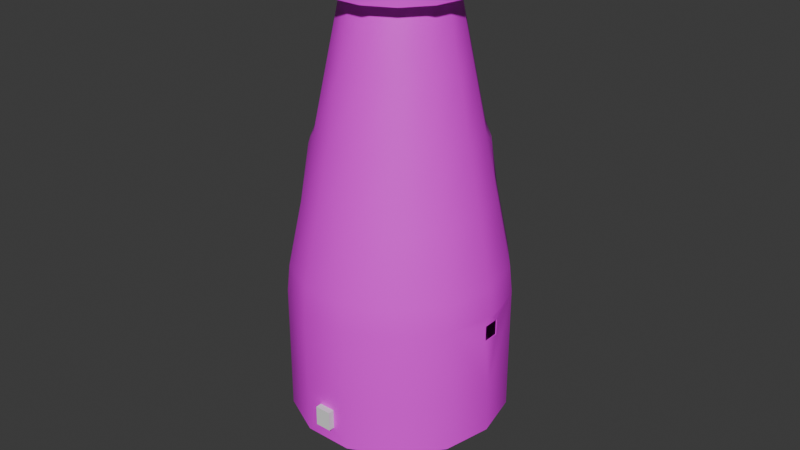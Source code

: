 # Source: FI-069_Smelter_Room.blend  (saved by Blender 4.2.66; exported with 4.5.12 LTS)
import bpy
from mathutils import Matrix  # noqa: F401  (used for matrix-valued properties, if any)

bpy.ops.wm.read_factory_settings(use_empty=True)
scene = bpy.context.scene
scene.name = 'Scene'

# ---- collections
col_collection = bpy.data.collections.new('Collection'); scene.collection.children.link(col_collection)
col_export = bpy.data.collections.new('Export'); scene.collection.children.link(col_export)

# ---- images (referenced by path relative to the original .blend; pixels are not part of the script)
import os
ASSET_DIR = os.environ.get("B2B_ASSET_DIR", "")  # directory of the original .blend (textures are referenced by path, not embedded)
HERE = os.path.dirname(os.path.abspath(__file__))  # packed textures are extracted next to this script under _unpacked/

def load_image(name, relpath, width, height, colorspace="sRGB"):
    """Load a texture the original file referenced (path relative to the .blend, or extracted next to this script)."""
    p = next((c for c in (os.path.join(HERE, relpath), os.path.join(ASSET_DIR, relpath)) if relpath and os.path.exists(c)), "")
    if p:
        img = bpy.data.images.load(p, check_existing=True)
        img.name = name
    else:  # same state as the original file: an image datablock whose file is absent (Cycles renders it pink)
        img = bpy.data.images.new(name, width, height)
        img.source = "FILE"
        img.filepath = "//" + (relpath or name)
    img.colorspace_settings.name = colorspace
    return img
img_brick_wall_018_basecolor_jpg = load_image('Brick_Wall_018_basecolor.jpg', 'Brick_Wall_018_basecolor.jpg', 1024, 1024, 'sRGB')

# ---- materials (node trees are filled in below, after node groups)
mat_material = bpy.data.materials.new('Material')

# ---- node groups
ng_smooth_by_angle = bpy.data.node_groups.new('Smooth by Angle', 'GeometryNodeTree')
_s = ng_smooth_by_angle.interface.new_socket(name='Mesh', in_out='OUTPUT', socket_type='NodeSocketGeometry')
_s = ng_smooth_by_angle.interface.new_socket(name='Mesh', in_out='INPUT', socket_type='NodeSocketGeometry')
_s = ng_smooth_by_angle.interface.new_socket(name='Angle', in_out='INPUT', socket_type='NodeSocketFloat')
_s.subtype = 'ANGLE'
_s.default_value = 0.5236
_s.min_value = 0.0
_s.max_value = 3.142
_s.description = 'Maximum face angle for smooth edges'
_s = ng_smooth_by_angle.interface.new_socket(name='Ignore Sharpness', in_out='INPUT', socket_type='NodeSocketBool')
_s.force_non_field = True
ng_smooth_by_angle.description = 'Set the sharpness of mesh edges based on the angle between the neighboring faces'
ng_smooth_by_angle.is_modifier = True
_N = ng_smooth_by_angle.nodes; _L = ng_smooth_by_angle.links
n0 = _N.new('GeometryNodeSetShadeSmooth'); n0.name = 'Set Shade Smooth'; n0.location = (120, -80)
n0.domain = 'EDGE'
n1 = _N.new('GeometryNodeSetShadeSmooth'); n1.name = 'Set Shade Smooth.001'; n1.location = (300, -80)
n2 = _N.new('NodeGroupOutput'); n2.name = 'Group Output'; n2.location = (480, -80)
n3 = _N.new('GeometryNodeInputMeshEdgeAngle'); n3.name = 'Edge Angle'; n3.location = (-440, -240)
n4 = _N.new('NodeGroupInput'); n4.name = 'Group Input'; n4.location = (-80, -80)
n5 = _N.new('GeometryNodeInputEdgeSmooth'); n5.name = 'Is Edge Smooth'; n5.location = (-260, -120)
n6 = _N.new('GeometryNodeInputShadeSmooth'); n6.name = 'Is Shade Smooth'; n6.location = (-440, -397)
n7 = _N.new('FunctionNodeCompare'); n7.name = 'Compare'; n7.location = (-260, -260)
n7.operation = 'LESS_EQUAL'
n7.inputs[6].default_value = (0.0, 0.0, 0.0, 0.0)
n7.inputs[7].default_value = (0.0, 0.0, 0.0, 0.0)
n8 = _N.new('FunctionNodeBooleanMath'); n8.name = 'Boolean Math.001'; n8.location = (-80, -260)
n9 = _N.new('NodeGroupInput'); n9.name = 'Group Input.001'; n9.location = (-440, -329)
n10 = _N.new('NodeGroupInput'); n10.name = 'Group Input.002'; n10.location = (-259, -189)
n11 = _N.new('FunctionNodeBooleanMath'); n11.name = 'Boolean Math'; n11.location = (-80, -149)
n11.operation = 'OR'
n12 = _N.new('FunctionNodeBooleanMath'); n12.name = 'Boolean Math.002'; n12.location = (-260, -380)
n12.operation = 'OR'
n13 = _N.new('NodeGroupInput'); n13.name = 'Group Input.003'; n13.location = (-440, -460)
_L.new(n3.outputs[0], n7.inputs[0])
_L.new(n1.outputs[0], n2.inputs[0])
_L.new(n9.outputs[1], n7.inputs[1])
_L.new(n7.outputs[0], n8.inputs[0])
_L.new(n4.outputs[0], n0.inputs[0])
_L.new(n0.outputs[0], n1.inputs[0])
_L.new(n8.outputs[0], n0.inputs[2])
_L.new(n10.outputs[2], n11.inputs[1])
_L.new(n5.outputs[0], n11.inputs[0])
_L.new(n11.outputs[0], n0.inputs[1])
_L.new(n13.outputs[2], n12.inputs[1])
_L.new(n6.outputs[0], n12.inputs[0])
_L.new(n12.outputs[0], n8.inputs[1])
n2.is_active_output = True

# ---- material node trees
mat_material.use_nodes = True; mat_material.node_tree.nodes.clear()
_N = mat_material.node_tree.nodes; _L = mat_material.node_tree.links
n0 = _N.new('ShaderNodeBsdfPrincipled'); n0.name = 'Principled BSDF'; n0.location = (10, 300)
n1 = _N.new('ShaderNodeOutputMaterial'); n1.name = 'Material Output'; n1.location = (300, 300)
n2 = _N.new('ShaderNodeTexImage'); n2.name = 'Image Texture'; n2.location = (-493, 146)
n2.image = img_brick_wall_018_basecolor_jpg
_L.new(n0.outputs[0], n1.inputs[0])
_L.new(n2.outputs[0], n0.inputs[0])
n1.is_active_output = True

# ---- world
world_world = bpy.data.worlds.new('World'); scene.world = world_world
world_world.use_nodes = True; world_world.node_tree.nodes.clear()
_N = world_world.node_tree.nodes; _L = world_world.node_tree.links
n0 = _N.new('ShaderNodeOutputWorld'); n0.name = 'World Output'; n0.location = (300, 300)
n1 = _N.new('ShaderNodeBackground'); n1.name = 'Background'; n1.location = (10, 300)
n1.inputs[0].default_value = (0.05088, 0.05088, 0.05088, 1.0)
_L.new(n1.outputs[0], n0.inputs[0])
n0.is_active_output = True
world_world.color = (0.05088, 0.05088, 0.05088)
world_world.sun_shadow_jitter_overblur = 0.0

# ---- meshes
me_cube = bpy.data.meshes.new('Cube')
me_cube.from_pydata([(-1.0, -2.0, 0.0), (-1.0, -2.0, 2.0), (-1.0, 0.0, 0.0), (-1.0, 0.0, 2.0), (1.0, -2.0, 0.0), (1.0, -2.0, 2.0), (1.0, 0.0, 0.0), (1.0, 0.0, 2.0)], [], [(0, 1, 3, 2), (2, 3, 7, 6), (6, 7, 5, 4), (4, 5, 1, 0), (2, 6, 4, 0), (7, 3, 1, 5)])
_uv = me_cube.uv_layers.new(name='UVMap')
_uv.uv.foreach_set('vector', [0.375, 0.0, 0.625, 0.0, 0.625, 0.25, 0.375, 0.25, 0.375, 0.25, 0.625, 0.25, 0.625, 0.5, 0.375, 0.5, 0.375, 0.5, 0.625, 0.5, 0.625, 0.75, 0.375, 0.75, 0.375, 0.75, 0.625, 0.75, 0.625, 1.0, 0.375, 1.0, 0.125, 0.5, 0.375, 0.5, 0.375, 0.75, 0.125, 0.75, 0.625, 0.5, 0.875, 0.5, 0.875, 0.75, 0.625, 0.75])
me_cube.update()
me_plane = bpy.data.meshes.new('Plane')
me_plane.from_pydata([(2.588, -1.954e-07, 0.0), (2.6, -1.888e-07, 6.166), (13.34, -1.001e-06, 12.0), (13.33, -1.007e-06, 18.0), (6.307, -3.458e-07, 63.87), (8.573, -5.388e-07, 63.86), (8.573, -6.276e-07, 68.73), (5.183, -3.717e-07, 68.72), (5.183, -2.25e-07, 70.33), (8.71, -4.451e-07, 70.36), (2.332, 1.152, 0.0), (2.343, 1.157, 6.166), (12.02, 5.939, 12.0), (12.01, 5.935, 18.0), (5.683, 2.807, 63.87), (7.724, 3.815, 63.86), (7.724, 3.815, 68.73), (4.67, 2.307, 68.72), (4.67, 2.307, 70.33), (7.847, 3.876, 70.36), (1.614, 2.076, 0.0), (1.621, 2.085, 6.166), (8.32, 10.7, 12.0), (8.314, 10.69, 18.0), (3.933, 5.058, 63.87), (5.345, 6.875, 63.86), (5.345, 6.875, 68.73), (3.232, 4.157, 68.72), (3.232, 4.157, 70.33), (5.43, 6.984, 70.36), (0.5759, 2.588, 0.0), (0.5786, 2.6, 6.166), (2.969, 13.34, 12.0), (2.967, 13.33, 18.0), (1.404, 6.307, 63.87), (1.908, 8.573, 63.86), (1.908, 8.573, 68.73), (1.153, 5.183, 68.72), (1.153, 5.183, 70.33), (1.938, 8.71, 70.36), (-0.5759, 2.588, 0.0), (-0.5786, 2.6, 6.166), (-2.969, 13.34, 12.0), (-2.967, 13.33, 18.0), (-1.404, 6.307, 63.87), (-1.908, 8.573, 63.86), (-1.908, 8.573, 68.73), (-1.153, 5.183, 68.72), (-1.153, 5.183, 70.33), (-1.938, 8.71, 70.36), (-1.614, 2.076, 0.0), (-1.621, 2.085, 6.166), (-8.32, 10.7, 12.0), (-8.314, 10.69, 18.0), (-3.933, 5.058, 63.87), (-5.345, 6.875, 63.86), (-5.345, 6.875, 68.73), (-3.232, 4.157, 68.72), (-3.232, 4.157, 70.33), (-5.43, 6.984, 70.36), (-2.332, 1.152, 0.0), (-2.343, 1.157, 6.166), (-12.02, 5.939, 12.0), (-12.01, 5.935, 18.0), (-5.683, 2.807, 63.87), (-7.724, 3.815, 63.86), (-7.724, 3.815, 68.73), (-4.67, 2.307, 68.72), (-4.67, 2.307, 70.33), (-7.847, 3.876, 70.36), (-2.588, -4.989e-08, 0.0), (-2.6, -5.82e-08, 6.166), (-13.34, -2.096e-07, 12.0), (-13.33, -1.929e-07, 18.0), (-6.307, -2.335e-07, 63.87), (-8.573, -2.317e-07, 63.86), (-8.573, -3.548e-08, 68.73), (-5.183, 9.917e-09, 68.72), (-5.183, -1.367e-07, 70.33), (-8.71, -2.003e-07, 70.36), (-2.332, -1.152, 0.0), (-2.343, -1.157, 6.166), (-12.02, -5.939, 12.0), (-12.01, -5.935, 18.0), (-5.683, -2.807, 63.87), (-7.724, -3.815, 63.86), (-7.724, -3.815, 68.73), (-4.67, -2.307, 68.72), (-4.67, -2.307, 70.33), (-7.847, -3.876, 70.36), (-1.614, -2.076, 0.0), (-1.621, -2.085, 6.166), (-8.32, -10.7, 12.0), (-8.314, -10.69, 18.0), (-3.933, -5.058, 63.87), (-5.345, -6.875, 63.86), (-5.345, -6.875, 68.73), (-3.232, -4.157, 68.72), (-3.232, -4.157, 70.33), (-5.43, -6.984, 70.36), (-0.5759, -2.588, 0.0), (-0.5786, -2.6, 6.166), (-2.969, -13.34, 12.0), (-2.967, -13.33, 18.0), (-1.404, -6.307, 63.87), (-1.908, -8.573, 63.86), (-1.908, -8.573, 68.73), (-1.153, -5.183, 68.72), (-1.153, -5.183, 70.33), (-1.938, -8.71, 70.36), (0.5759, -2.588, 0.0), (0.5786, -2.6, 6.166), (2.969, -13.34, 12.0), (2.967, -13.33, 18.0), (1.404, -6.307, 63.87), (1.908, -8.573, 63.86), (1.908, -8.573, 68.73), (1.153, -5.183, 68.72), (1.153, -5.183, 70.33), (1.938, -8.71, 70.36), (1.614, -2.076, 0.0), (1.621, -2.085, 6.166), (8.32, -10.7, 12.0), (8.314, -10.69, 18.0), (3.933, -5.058, 63.87), (5.345, -6.875, 63.86), (5.345, -6.875, 68.73), (3.232, -4.157, 68.72), (3.232, -4.157, 70.33), (5.43, -6.984, 70.36), (2.332, -1.152, 0.0), (2.343, -1.157, 6.166), (12.02, -5.939, 12.0), (12.01, -5.935, 18.0), (5.683, -2.807, 63.87), (7.724, -3.815, 63.86), (7.724, -3.815, 68.73), (4.67, -2.307, 68.72), (4.67, -2.307, 70.33), (7.847, -3.876, 70.36), (1.0, 13.33, 13.9), (-1.0, -13.33, 13.9), (1.0, -13.33, 13.9), (13.0, -9.394e-07, 31.33), (11.32, -7.91e-07, 39.47), (9.652, -6.426e-07, 47.6), (7.98, -4.942e-07, 55.73), (11.71, 5.784, 31.33), (10.2, 5.04, 39.47), (8.696, 4.295, 47.6), (7.189, 3.551, 55.73), (8.103, 10.42, 31.33), (7.06, 9.081, 39.47), (6.018, 7.74, 47.6), (4.975, 6.399, 55.73), (2.892, 13.0, 31.33), (2.52, 11.32, 39.47), (2.148, 9.652, 47.6), (1.776, 7.98, 55.73), (-2.892, 13.0, 31.33), (-2.52, 11.32, 39.47), (-2.148, 9.652, 47.6), (-1.776, 7.98, 55.73), (-8.103, 10.42, 31.33), (-7.06, 9.081, 39.47), (-6.018, 7.74, 47.6), (-4.975, 6.399, 55.73), (-11.71, 5.784, 31.33), (-10.2, 5.04, 39.47), (-8.696, 4.295, 47.6), (-7.189, 3.551, 55.73), (-13.0, -2.008e-07, 31.33), (-11.32, -2.089e-07, 39.47), (-9.652, -2.171e-07, 47.6), (-7.98, -2.253e-07, 55.73), (-11.71, -5.784, 31.33), (-10.2, -5.04, 39.47), (-8.696, -4.295, 47.6), (-7.189, -3.551, 55.73), (-8.103, -10.42, 31.33), (-7.06, -9.081, 39.47), (-6.018, -7.74, 47.6), (-4.975, -6.399, 55.73), (-2.892, -13.0, 31.33), (-2.52, -11.32, 39.47), (-2.148, -9.652, 47.6), (-1.776, -7.98, 55.73), (2.892, -13.0, 31.33), (2.52, -11.32, 39.47), (2.148, -9.652, 47.6), (1.776, -7.98, 55.73), (8.103, -10.42, 31.33), (7.06, -9.081, 39.47), (6.018, -7.74, 47.6), (4.975, -6.399, 55.73), (11.71, -5.784, 31.33), (10.2, -5.04, 39.47), (8.696, -4.295, 47.6), (7.189, -3.551, 55.73), (13.33, -1.007e-06, 28.0), (12.01, 5.935, 28.0), (8.314, 10.69, 28.0), (2.967, 13.33, 28.0), (-2.967, 13.33, 28.0), (-8.314, 10.69, 28.0), (-12.01, 5.935, 28.0), (-13.33, -1.929e-07, 28.0), (-12.01, -5.935, 28.0), (-8.314, -10.69, 28.0), (-2.967, -13.33, 28.0), (2.967, -13.33, 28.0), (8.314, -10.69, 28.0), (12.01, -5.935, 28.0), (2.967, 13.33, 22.0), (2.967, 13.33, 26.1), (-2.967, 13.33, 26.1), (-2.967, 13.33, 22.0), (13.4, -1.0, 25.0), (13.4, -1.0, 27.0), (13.4, -1.007e-06, 25.0), (13.4, -1.007e-06, 27.0), (13.4, 1.0, 25.0), (13.4, 1.0, 27.0), (-13.4, -1.0, 25.0), (-13.4, -1.929e-07, 25.0), (-13.4, -1.929e-07, 27.0), (-13.4, -1.0, 27.0), (-13.4, 1.0, 27.0), (-13.4, 1.0, 25.0), (-7.226, -7.37, 46.0), (-8.457, -5.791, 44.0), (-8.454, -5.79, 46.0), (-7.228, -7.371, 44.0), (8.454, 5.79, 46.0), (7.226, 7.37, 46.0), (8.457, 5.791, 44.0), (7.228, 7.371, 44.0), (-1.0, -13.33, 16.5), (1.0, -13.33, 16.5), (1.0, 13.33, 16.5), (-1.0, 13.33, 16.5), (-1.0, 13.33, 13.9)], [], [(0, 1, 11, 10), (10, 11, 21, 20), (20, 21, 31, 30), (30, 31, 41, 40), (40, 41, 51, 50), (50, 51, 61, 60), (60, 61, 71, 70), (70, 71, 81, 80), (80, 81, 91, 90), (90, 91, 101, 100), (100, 101, 111, 110), (110, 111, 121, 120), (120, 121, 131, 130), (130, 131, 1, 0), (1, 2, 12, 11), (11, 12, 22, 21), (21, 22, 32, 31), (31, 32, 42, 41), (41, 42, 52, 51), (51, 52, 62, 61), (61, 62, 72, 71), (71, 72, 82, 81), (81, 82, 92, 91), (91, 92, 102, 101), (101, 102, 112, 111), (111, 112, 122, 121), (121, 122, 132, 131), (131, 132, 2, 1), (2, 3, 13, 12), (12, 13, 23, 22), (22, 23, 33, 32), (140, 32, 33, 239), (241, 42, 32, 140), (42, 43, 53, 52), (52, 53, 63, 62), (62, 63, 73, 72), (72, 73, 83, 82), (82, 83, 93, 92), (92, 93, 103, 102), (141, 102, 103, 237), (142, 112, 102, 141), (112, 113, 123, 122), (122, 123, 133, 132), (132, 133, 3, 2), (146, 4, 14, 150), (150, 14, 24, 154), (154, 24, 34, 158), (158, 34, 44, 162), (162, 44, 54, 166), (166, 54, 64, 170), (170, 64, 74, 174), (174, 74, 84, 178), (178, 84, 94, 182), (182, 94, 104, 186), (186, 104, 114, 190), (190, 114, 124, 194), (194, 124, 134, 198), (198, 134, 4, 146), (4, 5, 15, 14), (14, 15, 25, 24), (24, 25, 35, 34), (34, 35, 45, 44), (44, 45, 55, 54), (54, 55, 65, 64), (64, 65, 75, 74), (74, 75, 85, 84), (84, 85, 95, 94), (94, 95, 105, 104), (104, 105, 115, 114), (114, 115, 125, 124), (124, 125, 135, 134), (134, 135, 5, 4), (5, 6, 16, 15), (15, 16, 26, 25), (25, 26, 36, 35), (35, 36, 46, 45), (45, 46, 56, 55), (55, 56, 66, 65), (65, 66, 76, 75), (75, 76, 86, 85), (85, 86, 96, 95), (95, 96, 106, 105), (105, 106, 116, 115), (115, 116, 126, 125), (125, 126, 136, 135), (135, 136, 6, 5), (6, 7, 17, 16), (16, 17, 27, 26), (26, 27, 37, 36), (36, 37, 47, 46), (46, 47, 57, 56), (56, 57, 67, 66), (66, 67, 77, 76), (76, 77, 87, 86), (86, 87, 97, 96), (96, 97, 107, 106), (106, 107, 117, 116), (116, 117, 127, 126), (126, 127, 137, 136), (136, 137, 7, 6), (7, 8, 18, 17), (17, 18, 28, 27), (27, 28, 38, 37), (37, 38, 48, 47), (47, 48, 58, 57), (57, 58, 68, 67), (67, 68, 78, 77), (77, 78, 88, 87), (87, 88, 98, 97), (97, 98, 108, 107), (107, 108, 118, 117), (117, 118, 128, 127), (127, 128, 138, 137), (137, 138, 8, 7), (8, 9, 19, 18), (18, 19, 29, 28), (28, 29, 39, 38), (38, 39, 49, 48), (48, 49, 59, 58), (58, 59, 69, 68), (68, 69, 79, 78), (78, 79, 89, 88), (88, 89, 99, 98), (98, 99, 109, 108), (108, 109, 119, 118), (118, 119, 129, 128), (128, 129, 139, 138), (138, 139, 9, 8), (237, 103, 113, 238), (113, 112, 142, 238), (239, 33, 43, 240), (240, 43, 42, 241), (103, 93, 208, 209), (195, 196, 144, 143), (196, 197, 145, 144), (197, 198, 146, 145), (63, 53, 204, 205), (191, 192, 196, 195), (192, 193, 197, 196), (193, 194, 198, 197), (217, 219, 3, 133, 212, 199, 220, 218), (187, 188, 192, 191), (188, 189, 193, 192), (189, 190, 194, 193), (113, 103, 209, 210), (183, 184, 188, 187), (184, 185, 189, 188), (185, 186, 190, 189), (222, 220, 199, 200, 13, 3, 219, 221), (179, 180, 184, 183), (180, 181, 185, 184), (181, 182, 186, 185), (93, 83, 207, 208), (175, 176, 180, 179), (232, 229, 181, 180, 176, 177, 231, 230), (231, 177, 181, 229), (177, 178, 182, 181), (171, 172, 176, 175), (172, 173, 177, 176), (173, 174, 178, 177), (133, 123, 211, 212), (167, 168, 172, 171), (168, 169, 173, 172), (169, 170, 174, 173), (226, 225, 206, 207, 83, 73, 224, 223), (163, 164, 168, 167), (164, 165, 169, 168), (165, 166, 170, 169), (123, 113, 210, 211), (159, 160, 164, 163), (160, 161, 165, 164), (161, 162, 166, 165), (155, 156, 160, 159), (156, 157, 161, 160), (157, 158, 162, 161), (228, 224, 73, 63, 205, 206, 225, 227), (151, 152, 156, 155), (152, 153, 157, 156), (153, 154, 158, 157), (43, 33, 213, 216), (214, 202, 203, 215), (147, 148, 152, 151), (233, 149, 153, 234), (236, 234, 153, 152, 148, 149, 233, 235), (149, 150, 154, 153), (23, 13, 200, 201), (143, 144, 148, 147), (144, 145, 149, 148), (145, 146, 150, 149), (143, 147, 200, 199), (147, 151, 201, 200), (151, 155, 202, 201), (155, 159, 203, 202), (159, 163, 204, 203), (163, 167, 205, 204), (167, 171, 206, 205), (171, 175, 207, 206), (175, 179, 208, 207), (179, 183, 209, 208), (183, 187, 210, 209), (187, 191, 211, 210), (191, 195, 212, 211), (195, 143, 199, 212), (213, 33, 23, 201, 202, 214), (204, 53, 43, 216, 215, 203)])
me_plane.polygons.foreach_set('use_smooth', [True] * 205)
_uv = me_plane.uv_layers.new(name='UVMap')
_uv.uv.foreach_set('vector', [2.284, 2.589, 2.284, 2.227, 2.328, 2.222, 2.328, 2.583, -0.7606, 2.596, -0.761, 2.234, -0.7006, 2.237, -0.7004, 2.599, -0.7004, 2.599, -0.7006, 2.237, -0.6323, 2.238, -0.6324, 2.599, -0.6324, 2.599, -0.6323, 2.238, -0.5696, 2.235, -0.57, 2.597, -0.9987, 2.601, -0.9992, 2.24, -0.9375, 2.242, -0.9373, 2.604, -0.9373, 2.604, -0.9375, 2.242, -0.8683, 2.242, -0.8684, 2.604, -0.8684, 2.604, -0.8683, 2.242, -0.8053, 2.239, -0.8058, 2.601, -0.8058, 2.601, -0.8053, 2.239, -0.761, 2.234, -0.7617, 2.596, -0.5691, 2.596, -0.5696, 2.234, -0.5087, 2.237, -0.5086, 2.599, -0.5086, 2.599, -0.5087, 2.237, -0.4404, 2.237, -0.4405, 2.599, -0.4405, 2.599, -0.4404, 2.237, -0.378, 2.235, -0.3784, 2.597, 2.091, 2.589, 2.09, 2.227, 2.152, 2.23, 2.152, 2.591, 2.152, 2.591, 2.152, 2.23, 2.221, 2.23, 2.221, 2.591, 2.221, 2.591, 2.221, 2.23, 2.284, 2.227, 2.284, 2.589, 1.338, 2.105, 1.838, 2.493, 1.562, 2.721, 1.285, 2.149, 1.285, 2.149, 1.562, 2.721, 1.218, 2.809, 1.218, 2.166, 1.218, 2.166, 1.218, 2.809, 0.8735, 2.738, 1.151, 2.153, 1.151, 2.153, 0.8735, 2.738, 0.5975, 2.524, 1.097, 2.111, 1.097, 2.111, 0.5975, 2.524, 0.4444, 2.208, 1.067, 2.049, 1.067, 2.049, 0.4444, 2.208, 0.4444, 1.852, 1.067, 1.98, 1.067, 1.98, 0.4444, 1.852, 0.5975, 1.529, 1.097, 1.917, 1.097, 1.917, 0.5975, 1.529, 0.8735, 1.301, 1.151, 1.872, 1.151, 1.872, 0.8735, 1.301, 1.218, 1.213, 1.218, 1.855, 1.218, 1.855, 1.218, 1.213, 1.562, 1.283, 1.285, 1.869, 1.285, 1.869, 1.562, 1.283, 1.838, 1.498, 1.338, 1.911, 1.338, 1.911, 1.838, 1.498, 1.991, 1.814, 1.368, 1.973, 1.368, 1.973, 1.991, 1.814, 1.991, 2.169, 1.368, 2.042, 1.368, 2.042, 1.991, 2.169, 1.838, 2.493, 1.338, 2.105, -1.005, 1.21, -1.005, 0.8586, -0.7783, 0.8321, -0.7778, 1.184, 1.428, 1.196, 1.428, 0.8443, 1.738, 0.8591, 1.737, 1.211, 1.737, 1.211, 1.738, 0.8591, 2.088, 0.8609, 2.088, 1.213, 2.195, 1.097, 2.088, 1.213, 2.088, 0.8609, 2.195, 0.945, 2.303, 1.094, 2.41, 1.201, 2.088, 1.213, 2.195, 1.097, -0.7778, 1.211, -0.7775, 0.859, -0.461, 0.8735, -0.4612, 1.225, -0.4612, 1.225, -0.461, 0.8735, -0.1062, 0.8734, -0.1061, 1.225, -0.1061, 1.225, -0.1062, 0.8734, 0.2167, 0.8586, 0.2171, 1.21, 0.2171, 1.21, 0.2167, 0.8586, 0.4439, 0.8321, 0.4444, 1.184, 0.4444, 1.197, 0.4447, 0.8448, 0.7566, 0.8597, 0.7565, 1.212, 0.7565, 1.212, 0.7566, 0.8597, 1.107, 0.8611, 1.107, 1.213, 1.213, 1.097, 1.107, 1.213, 1.107, 0.8611, 1.213, 0.945, 1.321, 1.093, 1.428, 1.201, 1.107, 1.213, 1.213, 1.097, -2.0, 1.211, -2.0, 0.859, -1.683, 0.8735, -1.683, 1.225, -1.683, 1.225, -1.683, 0.8735, -1.328, 0.8734, -1.328, 1.225, -1.328, 1.225, -1.328, 0.8734, -1.005, 0.8586, -1.005, 1.21, -1.2, -1.376, -1.26, -1.86, -1.153, -1.872, -1.064, -1.392, 1.635, -1.389, 1.699, -1.872, 1.846, -1.865, 1.82, -1.38, 1.82, -1.38, 1.846, -1.865, 2.012, -1.865, 2.03, -1.379, 2.03, -1.379, 2.012, -1.865, 2.164, -1.87, 2.222, -1.386, -0.5725, -1.376, -0.5085, -1.86, -0.3588, -1.853, -0.3832, -1.367, -0.3832, -1.367, -0.3588, -1.853, -0.191, -1.853, -0.1708, -1.367, -0.1708, -1.367, -0.191, -1.853, -0.03824, -1.86, 0.02243, -1.376, 0.02243, -1.376, -0.03824, -1.86, 0.06919, -1.872, 0.1583, -1.392, 0.6485, -1.389, 0.7122, -1.872, 0.8597, -1.865, 0.8352, -1.38, 0.8352, -1.38, 0.8597, -1.865, 1.026, -1.865, 1.045, -1.379, 1.045, -1.379, 1.026, -1.865, 1.177, -1.871, 1.236, -1.387, -1.795, -1.376, -1.731, -1.86, -1.581, -1.853, -1.605, -1.367, -1.605, -1.367, -1.581, -1.853, -1.413, -1.853, -1.393, -1.367, -1.393, -1.367, -1.413, -1.853, -1.26, -1.86, -1.2, -1.376, -0.1233, 1.73, 0.009981, 1.73, -0.03999, 1.954, -0.1601, 1.895, -0.1601, 1.895, -0.03999, 1.954, -0.18, 2.134, -0.2631, 2.027, -0.2631, 2.027, -0.18, 2.134, -0.3823, 2.234, -0.412, 2.101, -0.412, 2.101, -0.3823, 2.234, -0.6069, 2.234, -0.5772, 2.101, -0.5772, 2.101, -0.6069, 2.234, -0.8092, 2.134, -0.7261, 2.027, -0.7261, 2.027, -0.8092, 2.134, -0.9492, 1.954, -0.8291, 1.895, -0.8291, 1.895, -0.9492, 1.954, -0.9992, 1.73, -0.8659, 1.73, -0.8659, 1.73, -0.9992, 1.73, -0.9492, 1.505, -0.8291, 1.564, -0.8291, 1.564, -0.9492, 1.505, -0.8092, 1.325, -0.7261, 1.432, -0.7261, 1.432, -0.8092, 1.325, -0.6069, 1.225, -0.5772, 1.358, -0.5772, 1.358, -0.6069, 1.225, -0.3823, 1.225, -0.412, 1.358, -0.412, 1.358, -0.3823, 1.225, -0.18, 1.325, -0.2631, 1.432, -0.2631, 1.432, -0.18, 1.325, -0.03999, 1.505, -0.1601, 1.564, -0.1601, 1.564, -0.03999, 1.505, 0.009981, 1.73, -0.1233, 1.73, 0.3091, 1.378, 0.02382, 1.371, 0.009981, 1.225, 0.2953, 1.231, 2.419, -1.238, 2.704, -1.24, 2.696, -1.041, 2.41, -1.039, 2.41, -1.039, 2.696, -1.041, 2.696, -0.8152, 2.41, -0.8138, 2.41, -0.8138, 2.696, -0.8152, 2.704, -0.6085, 2.419, -0.607, 0.2953, 2.808, 0.009981, 2.802, 0.02382, 2.599, 0.3091, 2.605, 0.3091, 2.605, 0.02382, 2.599, 0.02876, 2.371, 0.3141, 2.377, 0.3141, 2.377, 0.02876, 2.371, 0.02382, 2.163, 0.3091, 2.169, 0.3091, 2.169, 0.02382, 2.163, 0.009981, 2.017, 0.2953, 2.023, 2.419, -1.871, 2.704, -1.872, 2.696, -1.672, 2.41, -1.671, 2.41, -1.671, 2.696, -1.672, 2.696, -1.446, 2.41, -1.445, 2.41, -1.445, 2.696, -1.446, 2.704, -1.241, 2.419, -1.24, 0.2953, 2.017, 0.009981, 2.01, 0.02382, 1.807, 0.3091, 1.814, 0.3091, 1.814, 0.02382, 1.807, 0.02876, 1.579, 0.3141, 1.586, 0.3141, 1.586, 0.02876, 1.579, 0.02382, 1.371, 0.3091, 1.378, 1.991, 1.718, 2.19, 1.718, 2.221, 1.853, 2.041, 1.942, 2.041, 1.942, 2.221, 1.853, 2.305, 1.962, 2.181, 2.122, 2.181, 2.122, 2.305, 1.962, 2.428, 2.023, 2.383, 2.222, 2.383, 2.222, 2.428, 2.023, 2.563, 2.023, 2.608, 2.222, 2.608, 2.222, 2.563, 2.023, 2.686, 1.962, 2.81, 2.122, 2.81, 2.122, 2.686, 1.962, 2.77, 1.853, 2.95, 1.942, 2.95, 1.942, 2.77, 1.853, 2.8, 1.718, 3.0, 1.718, 3.0, 1.718, 2.8, 1.718, 2.77, 1.582, 2.95, 1.493, 2.95, 1.493, 2.77, 1.582, 2.686, 1.473, 2.81, 1.313, 2.81, 1.313, 2.686, 1.473, 2.563, 1.412, 2.608, 1.213, 2.608, 1.213, 2.563, 1.412, 2.428, 1.412, 2.383, 1.213, 2.383, 1.213, 2.428, 1.412, 2.305, 1.473, 2.181, 1.313, 2.181, 1.313, 2.305, 1.473, 2.221, 1.582, 2.041, 1.493, 2.041, 1.493, 2.221, 1.582, 2.19, 1.718, 1.991, 1.718, 0.4166, 1.793, 0.3224, 1.791, 0.3141, 1.702, 0.4082, 1.704, 1.996, 2.223, 2.09, 2.222, 2.085, 2.343, 1.991, 2.343, 1.991, 2.343, 2.085, 2.343, 2.085, 2.479, 1.991, 2.479, 1.991, 2.479, 2.085, 2.479, 2.09, 2.604, 1.996, 2.604, 0.4082, 1.702, 0.3141, 1.7, 0.3224, 1.577, 0.4166, 1.579, 0.4166, 1.579, 0.3224, 1.577, 0.3254, 1.439, 0.4196, 1.441, 0.4196, 1.441, 0.3254, 1.439, 0.3224, 1.314, 0.4166, 1.316, 0.4166, 1.316, 0.3224, 1.314, 0.3141, 1.225, 0.4082, 1.227, 0.3194, 2.179, 0.4136, 2.179, 0.4083, 2.3, 0.3141, 2.301, 0.3141, 2.301, 0.4083, 2.3, 0.4083, 2.436, 0.3141, 2.437, 0.3141, 2.437, 0.4083, 2.436, 0.4136, 2.561, 0.3194, 2.561, 0.4082, 2.179, 0.3141, 2.177, 0.3224, 2.054, 0.4166, 2.056, 0.4166, 2.056, 0.3224, 2.054, 0.3254, 1.916, 0.4196, 1.918, 0.4196, 1.918, 0.3254, 1.916, 0.3224, 1.791, 0.4166, 1.793, -1.202, 1.817, -0.9992, 1.862, -1.098, 2.073, -1.261, 1.943, -1.261, 1.943, -1.098, 2.073, -1.277, 2.221, -1.367, 2.03, -1.367, 2.03, -1.277, 2.221, -1.5, 2.275, -1.5, 2.063, -1.5, 2.063, -1.5, 2.275, -1.722, 2.226, -1.632, 2.033, -1.632, 2.033, -1.722, 2.226, -1.901, 2.082, -1.738, 1.948, -1.738, 1.948, -1.901, 2.082, -2.0, 1.873, -1.797, 1.823, -1.797, 1.823, -2.0, 1.873, -2.0, 1.639, -1.797, 1.684, -1.797, 1.684, -2.0, 1.639, -1.901, 1.427, -1.738, 1.558, -1.738, 1.558, -1.901, 1.427, -1.722, 1.28, -1.632, 1.47, -1.632, 1.47, -1.722, 1.28, -1.5, 1.225, -1.5, 1.438, -1.5, 1.438, -1.5, 1.225, -1.277, 1.275, -1.367, 1.467, -1.367, 1.467, -1.277, 1.275, -1.098, 1.418, -1.261, 1.553, -1.261, 1.553, -1.098, 1.418, -0.9992, 1.628, -1.202, 1.677, -1.202, 1.677, -0.9992, 1.628, -0.9992, 1.862, -1.202, 1.817, 1.213, 0.945, 1.107, 0.8611, 1.427, 0.8488, 1.321, 0.9408, 1.427, 0.8488, 1.428, 1.201, 1.321, 1.093, 1.321, 0.9408, 2.195, 0.945, 2.088, 0.8609, 2.41, 0.8493, 2.303, 0.9411, 2.303, 0.9411, 2.41, 0.8493, 2.41, 1.201, 2.303, 1.094, 1.107, 0.8611, 0.7566, 0.8597, 0.7566, 0.2734, 1.107, 0.2748, -1.332, 0.09038, -1.353, -0.3954, -1.078, -0.408, -1.018, 0.07597, -1.353, -0.3954, -1.373, -0.8813, -1.139, -0.892, -1.078, -0.408, -1.373, -0.8813, -1.393, -1.367, -1.2, -1.376, -1.139, -0.892, -0.1062, 0.8734, -0.461, 0.8735, -0.461, 0.2877, -0.1062, 0.2875, -1.678, 0.09049, -1.654, -0.3953, -1.353, -0.3954, -1.332, 0.09038, -1.654, -0.3953, -1.63, -0.8812, -1.373, -0.8813, -1.353, -0.3954, -1.63, -0.8812, -1.605, -1.367, -1.393, -1.367, -1.373, -0.8813, -1.049, 0.4523, -1.003, 0.4488, -1.005, 0.8586, -1.328, 0.8734, -1.328, 0.2875, -1.005, 0.2728, -1.003, 0.3316, -1.049, 0.3351, -1.987, 0.07628, -1.923, -0.4077, -1.654, -0.3953, -1.678, 0.09049, -1.923, -0.4077, -1.859, -0.8917, -1.63, -0.8812, -1.654, -0.3953, -1.859, -0.8917, -1.795, -1.376, -1.605, -1.367, -1.63, -0.8812, 1.427, 0.8488, 1.107, 0.8611, 1.107, 0.2748, 1.427, 0.2625, 1.103, 0.07763, 1.084, -0.408, 1.356, -0.4184, 1.415, 0.0656, 1.084, -0.408, 1.064, -0.8936, 1.296, -0.9025, 1.356, -0.4184, 1.064, -0.8936, 1.045, -1.379, 1.236, -1.387, 1.296, -0.9025, -0.9567, 0.3282, -1.003, 0.3316, -1.005, 0.2728, -0.7783, 0.2462, -0.7783, 0.8321, -1.005, 0.8586, -1.003, 0.4488, -0.9567, 0.4453, 0.7616, 0.07625, 0.7861, -0.4092, 1.084, -0.408, 1.103, 0.07763, 0.7861, -0.4092, 0.8107, -0.8946, 1.064, -0.8936, 1.084, -0.408, 0.8107, -0.8946, 0.8352, -1.38, 1.045, -1.379, 1.064, -0.8936, 0.7566, 0.8597, 0.4447, 0.8448, 0.4447, 0.2585, 0.7566, 0.2734, 0.4576, 0.06174, 0.5213, -0.4218, 0.7861, -0.4092, 0.7616, 0.07625, 0.7367, -0.6827, 0.7368, -0.8, 0.8107, -0.8946, 0.7861, -0.4092, 0.5213, -0.4218, 0.5849, -0.9054, 0.6332, -0.8049, 0.6331, -0.6877, 0.6332, -0.8049, 0.5849, -0.9054, 0.8107, -0.8946, 0.7368, -0.8, 0.5849, -0.9054, 0.6485, -1.389, 0.8352, -1.38, 0.8107, -0.8946, 0.2045, 0.07597, 0.1438, -0.408, 0.3367, -0.4305, 0.4258, 0.05012, 0.1438, -0.408, 0.08311, -0.892, 0.2475, -0.9112, 0.3367, -0.4305, 0.08311, -0.892, 0.02243, -1.376, 0.1583, -1.392, 0.2475, -0.9112, -1.328, 0.8734, -1.683, 0.8735, -1.683, 0.2877, -1.328, 0.2875, -0.1103, 0.09038, -0.1305, -0.3954, 0.1438, -0.408, 0.2045, 0.07597, -0.1305, -0.3954, -0.1507, -0.8813, 0.08311, -0.892, 0.1438, -0.408, -0.1507, -0.8813, -0.1708, -1.367, 0.02243, -1.376, 0.08311, -0.892, 0.2655, 0.3282, 0.2191, 0.3316, 0.2167, 0.2728, 0.4439, 0.2462, 0.4439, 0.8321, 0.2167, 0.8586, 0.2191, 0.4488, 0.2655, 0.4453, -0.4561, 0.09049, -0.4318, -0.3953, -0.1305, -0.3954, -0.1103, 0.09038, -0.4318, -0.3953, -0.4075, -0.8812, -0.1507, -0.8813, -0.1305, -0.3954, -0.4075, -0.8812, -0.3832, -1.367, -0.1708, -1.367, -0.1507, -0.8813, -1.683, 0.8735, -2.0, 0.859, -2.0, 0.2731, -1.683, 0.2877, -0.7645, 0.07628, -0.7005, -0.4077, -0.4318, -0.3953, -0.4561, 0.09049, -0.7005, -0.4077, -0.6365, -0.8917, -0.4075, -0.8812, -0.4318, -0.3953, -0.6365, -0.8917, -0.5725, -1.376, -0.3832, -1.367, -0.4075, -0.8812, 2.084, 0.07725, 2.066, -0.4082, 2.339, -0.4181, 2.398, 0.06591, 2.066, -0.4082, 2.048, -0.8937, 2.281, -0.9021, 2.339, -0.4181, 2.048, -0.8937, 2.03, -1.379, 2.222, -1.386, 2.281, -0.9021, 0.1728, 0.4523, 0.2191, 0.4488, 0.2167, 0.8586, -0.1062, 0.8734, -0.1062, 0.2875, 0.2167, 0.2728, 0.2191, 0.3316, 0.1728, 0.3351, 1.743, 0.07553, 1.769, -0.4097, 2.066, -0.4082, 2.084, 0.07725, 1.769, -0.4097, 1.794, -0.895, 2.048, -0.8937, 2.066, -0.4082, 1.794, -0.895, 1.82, -1.38, 2.03, -1.379, 2.048, -0.8937, 2.41, 0.8493, 2.088, 0.8609, 2.088, 0.6263, 2.41, 0.6147, 2.088, 0.3859, 2.088, 0.2744, 2.41, 0.2628, 2.41, 0.3742, 1.441, 0.06111, 1.506, -0.4223, 1.769, -0.4097, 1.743, 0.07553, 1.618, -0.8054, 1.57, -0.9057, 1.794, -0.895, 1.72, -0.8005, 1.72, -0.6832, 1.72, -0.8005, 1.794, -0.895, 1.769, -0.4097, 1.506, -0.4223, 1.57, -0.9057, 1.618, -0.8054, 1.617, -0.6881, 1.57, -0.9057, 1.635, -1.389, 1.82, -1.38, 1.794, -0.895, 1.738, 0.8591, 1.428, 0.8443, 1.428, 0.2579, 1.738, 0.2727, -1.018, 0.07597, -1.078, -0.408, -0.8855, -0.4305, -0.7964, 0.05012, -1.078, -0.408, -1.139, -0.892, -0.9747, -0.9112, -0.8855, -0.4305, -1.139, -0.892, -1.2, -1.376, -1.064, -1.392, -0.9747, -0.9112, -1.018, 0.07597, -0.7964, 0.05012, -0.7783, 0.2462, -1.005, 0.2728, 1.441, 0.06111, 1.743, 0.07553, 1.738, 0.2727, 1.428, 0.2579, 1.743, 0.07553, 2.084, 0.07725, 2.088, 0.2744, 1.738, 0.2727, 2.084, 0.07725, 2.398, 0.06591, 2.41, 0.2628, 2.088, 0.2744, -0.7645, 0.07628, -0.4561, 0.09049, -0.461, 0.2877, -0.7775, 0.2731, -0.4561, 0.09049, -0.1103, 0.09038, -0.1062, 0.2875, -0.461, 0.2877, -0.1103, 0.09038, 0.2045, 0.07597, 0.2167, 0.2728, -0.1062, 0.2875, 0.2045, 0.07597, 0.4258, 0.05012, 0.4439, 0.2462, 0.2167, 0.2728, 0.4576, 0.06174, 0.7616, 0.07625, 0.7566, 0.2734, 0.4447, 0.2585, 0.7616, 0.07625, 1.103, 0.07763, 1.107, 0.2748, 0.7566, 0.2734, 1.103, 0.07763, 1.415, 0.0656, 1.427, 0.2625, 1.107, 0.2748, -1.987, 0.07628, -1.678, 0.09049, -1.683, 0.2877, -2.0, 0.2731, -1.678, 0.09049, -1.332, 0.09038, -1.328, 0.2875, -1.683, 0.2877, -1.332, 0.09038, -1.018, 0.07597, -1.005, 0.2728, -1.328, 0.2875, 2.088, 0.6263, 2.088, 0.8609, 1.738, 0.8591, 1.738, 0.2727, 2.088, 0.2744, 2.088, 0.3859, -0.461, 0.2877, -0.461, 0.8735, -0.7775, 0.859, -0.7775, 0.6246, -0.7775, 0.3844, -0.7775, 0.2731])
me_plane.materials.append(mat_material)
me_plane.update()

# ---- objects
ob_cube = bpy.data.objects.new('Cube', me_cube)
ob_fi_069_smelter_room = bpy.data.objects.new('FI-069 Smelter Room', me_plane)

# ---- transforms, parenting, visibility, modifiers, constraints
ob_cube.location = (0.0, 14.0, 14.0)
ob_cube.scale = (1.0, 14.1, 1.25)
ob_fi_069_smelter_room.location = (0.0, 0.0, 0.0)
_m = ob_fi_069_smelter_room.modifiers.new('Solidify', 'SOLIDIFY')
_m.thickness = 0.1
_m.use_even_offset = True
_m = ob_fi_069_smelter_room.modifiers.new('Smooth by Angle', 'NODES')
_m.node_group = ng_smooth_by_angle
_m.use_pin_to_last = True
_m.show_group_selector = False

# ---- collection membership
col_collection.objects.link(ob_cube)
col_export.objects.link(ob_fi_069_smelter_room)

# ---- scene / render settings (as saved in the file)
scene.frame_start = 1; scene.frame_end = 250; scene.frame_set(0)
scene.render.engine = 'BLENDER_EEVEE_NEXT'
bpy.context.view_layer.update()

# ---- added for rendering (the .blend has no active camera and no usable light): camera, sun
cam_auto = bpy.data.cameras.new('AutoCamera')
cam_auto.lens = 50.0
cam_auto.sensor_width = 36.0
cam_auto.clip_end = 1306.6
ob_auto_camera = bpy.data.objects.new('AutoCamera', cam_auto)
scene.collection.objects.link(ob_auto_camera)
ob_auto_camera.location = (74.4503, -89.4404, 94.7397)
ob_auto_camera.rotation_euler = (1.09748, -7.21219e-08, 0.694738)
scene.camera = ob_auto_camera
light_auto_sun = bpy.data.lights.new('AutoSun', 'SUN')
light_auto_sun.energy = 3.0
light_auto_sun.angle = 0.0523599
ob_auto_sun = bpy.data.objects.new('AutoSun', light_auto_sun)
scene.collection.objects.link(ob_auto_sun)
ob_auto_sun.rotation_euler = (0.872665, 0.174533, 0.523599)
bpy.context.view_layer.update()
